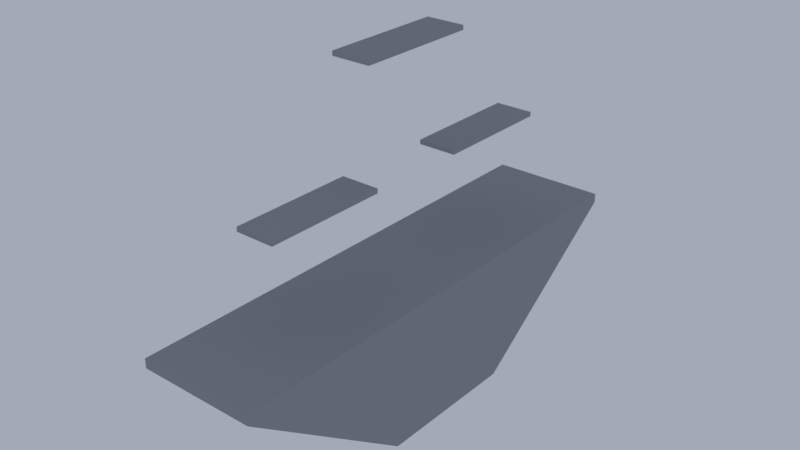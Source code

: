 # Source: untitled.blend  (saved by Blender 3.6.11; exported with 4.5.12 LTS)
import bpy
from mathutils import Matrix  # noqa: F401  (used for matrix-valued properties, if any)

bpy.ops.wm.read_factory_settings(use_empty=True)
scene = bpy.context.scene
scene.name = 'level1_ref'

# ---- materials (node trees are filled in below, after node groups)
mat_material = bpy.data.materials.new('Material')
mat_material.use_transparent_shadow = False

# ---- material node trees
mat_material.use_nodes = True; mat_material.node_tree.nodes.clear()
_N = mat_material.node_tree.nodes; _L = mat_material.node_tree.links
n0 = _N.new('ShaderNodeBsdfPrincipled'); n0.name = 'Principled BSDF'; n0.location = (10, 300)
n0.distribution = 'GGX'
n0.subsurface_method = 'RANDOM_WALK_SKIN'
n0.inputs[0].default_value = (0.2529, 0.2529, 0.2529, 1.0)
n0.inputs[2].default_value = 1.0
n0.inputs[3].default_value = 1.45
n0.inputs[13].default_value = 0.0
n0.inputs[27].default_value = (0.0, 0.0, 0.0, 1.0)
n0.inputs[28].default_value = 1.0
n1 = _N.new('ShaderNodeOutputMaterial'); n1.name = 'Material Output'; n1.location = (300, 300)
_L.new(n0.outputs[0], n1.inputs[0])
n1.is_active_output = True

# ---- world
world_world = bpy.data.worlds.new('World'); scene.world = world_world
world_world.use_nodes = True; world_world.node_tree.nodes.clear()
_N = world_world.node_tree.nodes; _L = world_world.node_tree.links
n0 = _N.new('ShaderNodeOutputWorld'); n0.name = 'World Output'; n0.location = (300, 300)
n1 = _N.new('ShaderNodeBackground'); n1.name = 'Background'; n1.location = (10, 300)
n1.inputs[0].default_value = (0.377, 0.421, 0.5705, 1.0)
_L.new(n1.outputs[0], n0.inputs[0])
n0.is_active_output = True
world_world.color = (0.05088, 0.05088, 0.05088)
world_world.use_sun_shadow = False
world_world.sun_shadow_jitter_overblur = 0.0
world_world.cycles.sampling_method = 'MANUAL'

# ---- meshes
me_cube = bpy.data.meshes.new('Cube')
me_cube.from_pydata([(-1.222, -5.132, 0.3), (-1.222, -5.132, 0.5), (-1.222, 5.132, 0.3), (-1.222, 5.132, 0.5), (1.222, -5.132, 0.3), (1.222, -5.132, 0.5), (1.222, 5.132, 0.3), (1.222, 5.132, 0.5), (-1.222, 1.53, -2.277), (-1.222, -1.53, -2.277), (1.222, 1.53, -2.277), (1.222, -1.53, -2.277), (-0.406, -3.646, 2.634), (-0.406, -1.087, 2.634), (0.406, -3.646, 2.634), (0.406, -1.087, 2.634), (-0.406, 1.087, 2.634), (-0.406, 3.646, 2.634), (0.406, 1.087, 2.634), (0.406, 3.646, 2.634), (-0.406, -1.28, 5.0), (-0.406, 1.28, 5.0), (0.406, -1.28, 5.0), (0.406, 1.28, 5.0), (-0.406, -3.646, 2.539), (-0.406, -1.087, 2.539), (0.406, -1.087, 2.539), (0.406, -3.646, 2.539), (-0.406, 1.087, 2.539), (-0.406, 3.646, 2.539), (0.406, 3.646, 2.539), (0.406, 1.087, 2.539), (-0.406, -1.28, 4.905), (-0.406, 1.28, 4.905), (0.406, 1.28, 4.905), (0.406, -1.28, 4.905)], [], [(0, 1, 3, 2), (2, 3, 7, 6), (6, 7, 5, 4), (4, 5, 1, 0), (2, 6, 10, 8), (7, 3, 1, 5), (8, 10, 11, 9), (0, 2, 8, 9), (6, 4, 11, 10), (4, 0, 9, 11), (15, 13, 12, 14), (19, 17, 16, 18), (23, 21, 20, 22), (26, 27, 24, 25), (30, 31, 28, 29), (34, 35, 32, 33), (17, 29, 28, 16), (20, 32, 35, 22), (15, 26, 25, 13), (21, 33, 32, 20), (19, 30, 29, 17), (14, 27, 26, 15), (23, 34, 33, 21), (18, 31, 30, 19), (12, 24, 27, 14), (22, 35, 34, 23), (13, 25, 24, 12), (16, 28, 31, 18)])
_uv = me_cube.uv_layers.new(name='UVMap')
_uv.uv.foreach_set('vector', [0.375, 0.0, 0.625, 0.0, 0.625, 0.25, 0.375, 0.25, 0.375, 0.25, 0.625, 0.25, 0.625, 0.5, 0.375, 0.5, 0.375, 0.5, 0.625, 0.5, 0.625, 0.75, 0.375, 0.75, 0.375, 0.75, 0.625, 0.75, 0.625, 1.0, 0.375, 1.0, 0.375, 0.25, 0.375, 0.5, 0.375, 0.5, 0.375, 0.25, 0.625, 0.5, 0.875, 0.5, 0.875, 0.75, 0.625, 0.75, 0.125, 0.5, 0.375, 0.5, 0.375, 0.75, 0.125, 0.75, 0.375, 0.0, 0.375, 0.25, 0.375, 0.25, 0.375, 0.0, 0.375, 0.5, 0.375, 0.75, 0.375, 0.75, 0.375, 0.5, 0.375, 0.75, 0.375, 1.0, 0.375, 1.0, 0.375, 0.75, 0.625, 0.5, 0.875, 0.5, 0.875, 0.75, 0.625, 0.75, 0.625, 0.5, 0.875, 0.5, 0.875, 0.75, 0.625, 0.75, 0.625, 0.5, 0.875, 0.5, 0.875, 0.75, 0.625, 0.75, 0.625, 0.5, 0.625, 0.75, 0.875, 0.75, 0.875, 0.5, 0.625, 0.5, 0.625, 0.75, 0.875, 0.75, 0.875, 0.5, 0.625, 0.5, 0.625, 0.75, 0.875, 0.75, 0.875, 0.5, 0.875, 0.5, 0.875, 0.5, 0.875, 0.75, 0.875, 0.75, 0.875, 0.75, 0.875, 0.75, 0.625, 0.75, 0.625, 0.75, 0.625, 0.5, 0.625, 0.5, 0.875, 0.5, 0.875, 0.5, 0.875, 0.5, 0.875, 0.5, 0.875, 0.75, 0.875, 0.75, 0.625, 0.5, 0.625, 0.5, 0.875, 0.5, 0.875, 0.5, 0.625, 0.75, 0.625, 0.75, 0.625, 0.5, 0.625, 0.5, 0.625, 0.5, 0.625, 0.5, 0.875, 0.5, 0.875, 0.5, 0.625, 0.75, 0.625, 0.75, 0.625, 0.5, 0.625, 0.5, 0.875, 0.75, 0.875, 0.75, 0.625, 0.75, 0.625, 0.75, 0.625, 0.75, 0.625, 0.75, 0.625, 0.5, 0.625, 0.5, 0.875, 0.5, 0.875, 0.5, 0.875, 0.75, 0.875, 0.75, 0.875, 0.75, 0.875, 0.75, 0.625, 0.75, 0.625, 0.75])
me_cube.materials.append(mat_material)
me_cube.update()

# ---- objects
ob_cube = bpy.data.objects.new('Cube', me_cube)

# ---- transforms, parenting, visibility, modifiers, constraints
ob_cube.location = (0.0, 0.0, 0.0)

# ---- collection membership
scene.collection.objects.link(ob_cube)

# ---- scene / render settings (as saved in the file)
scene.frame_start = 1; scene.frame_end = 250; scene.frame_set(0)
scene.render.engine = 'BLENDER_EEVEE_NEXT'
scene.render.resolution_percentage = 50
scene.render.dither_intensity = 0.0
scene.render.line_thickness = 208.0
scene.cycles.use_denoising = False
scene.cycles.sampling_pattern = 'TABULATED_SOBOL'
scene.cycles.blur_glossy = 0.0
scene.cycles.sample_clamp_indirect = 0.0
scene.eevee.taa_samples = 64
scene.eevee.use_gtao = True
scene.eevee.gtao_quality = 1.0
scene.eevee.gtao_distance = 1.0
scene.eevee.fast_gi_quality = 1.0
scene.view_settings.look = 'Medium Contrast'
scene.view_settings.view_transform = 'Filmic'
bpy.context.view_layer.update()

# ---- added for rendering (the .blend has no active camera): camera
cam_auto = bpy.data.cameras.new('AutoCamera')
cam_auto.lens = 50.0
cam_auto.sensor_width = 36.0
cam_auto.clip_end = 1000.0
ob_auto_camera = bpy.data.objects.new('AutoCamera', cam_auto)
scene.collection.objects.link(ob_auto_camera)
ob_auto_camera.location = (11.8587, -14.2304, 10.8486)
ob_auto_camera.rotation_euler = (1.09748, -7.21219e-08, 0.694738)
scene.camera = ob_auto_camera
bpy.context.view_layer.update()
